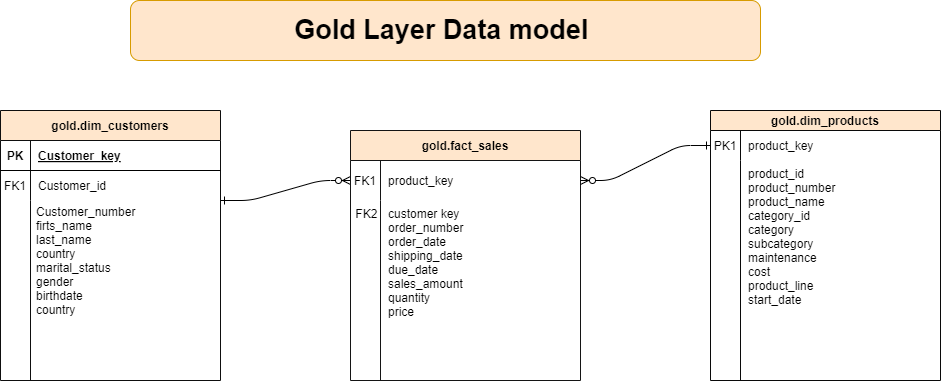

The diagram above was exported from draw.io. Its source (the exported page's mxGraphModel, read from the mxfile embedded in the PNG):
<mxGraphModel dx="1198" dy="902" grid="1" gridSize="10" guides="1" tooltips="1" connect="1" arrows="1" fold="1" page="1" pageScale="1" pageWidth="850" pageHeight="1100" background="none" math="0" shadow="0" extFonts="Permanent Marker^https://fonts.googleapis.com/css?family=Permanent+Marker">
  <root>
    <mxCell id="0" />
    <mxCell id="1" parent="0" />
    <mxCell id="C-vyLk0tnHw3VtMMgP7b-1" value="" style="edgeStyle=entityRelationEdgeStyle;endArrow=ERzeroToMany;startArrow=ERone;endFill=1;startFill=0;entryX=0;entryY=0.5;entryDx=0;entryDy=0;" parent="1" target="p-3aiCEqKzTJ3LNznHbc-25" edge="1">
      <mxGeometry width="100" height="100" relative="1" as="geometry">
        <mxPoint x="230" y="370" as="sourcePoint" />
        <mxPoint x="320" y="360" as="targetPoint" />
      </mxGeometry>
    </mxCell>
    <mxCell id="p-3aiCEqKzTJ3LNznHbc-8" value="gold.dim_customers" style="shape=table;startSize=30;container=1;collapsible=1;childLayout=tableLayout;fixedRows=1;rowLines=0;fontStyle=1;align=center;resizeLast=1;fillColor=#ffe6cc;strokeColor=#0E0E0E;" vertex="1" parent="1">
      <mxGeometry x="10" y="280" width="220" height="270" as="geometry" />
    </mxCell>
    <mxCell id="p-3aiCEqKzTJ3LNznHbc-9" value="" style="shape=partialRectangle;collapsible=0;dropTarget=0;pointerEvents=0;fillColor=none;points=[[0,0.5],[1,0.5]];portConstraint=eastwest;top=0;left=0;right=0;bottom=1;" vertex="1" parent="p-3aiCEqKzTJ3LNznHbc-8">
      <mxGeometry y="30" width="220" height="30" as="geometry" />
    </mxCell>
    <mxCell id="p-3aiCEqKzTJ3LNznHbc-10" value="PK" style="shape=partialRectangle;overflow=hidden;connectable=0;fillColor=none;top=0;left=0;bottom=0;right=0;fontStyle=1;" vertex="1" parent="p-3aiCEqKzTJ3LNznHbc-9">
      <mxGeometry width="30" height="30" as="geometry">
        <mxRectangle width="30" height="30" as="alternateBounds" />
      </mxGeometry>
    </mxCell>
    <mxCell id="p-3aiCEqKzTJ3LNznHbc-11" value="Customer_key" style="shape=partialRectangle;overflow=hidden;connectable=0;fillColor=none;top=0;left=0;bottom=0;right=0;align=left;spacingLeft=6;fontStyle=5;" vertex="1" parent="p-3aiCEqKzTJ3LNznHbc-9">
      <mxGeometry x="30" width="190" height="30" as="geometry">
        <mxRectangle width="190" height="30" as="alternateBounds" />
      </mxGeometry>
    </mxCell>
    <mxCell id="p-3aiCEqKzTJ3LNznHbc-12" value="" style="shape=partialRectangle;collapsible=0;dropTarget=0;pointerEvents=0;fillColor=none;points=[[0,0.5],[1,0.5]];portConstraint=eastwest;top=0;left=0;right=0;bottom=0;" vertex="1" parent="p-3aiCEqKzTJ3LNznHbc-8">
      <mxGeometry y="60" width="220" height="30" as="geometry" />
    </mxCell>
    <mxCell id="p-3aiCEqKzTJ3LNznHbc-13" value="FK1" style="shape=partialRectangle;overflow=hidden;connectable=0;fillColor=none;top=0;left=0;bottom=0;right=0;" vertex="1" parent="p-3aiCEqKzTJ3LNznHbc-12">
      <mxGeometry width="30" height="30" as="geometry">
        <mxRectangle width="30" height="30" as="alternateBounds" />
      </mxGeometry>
    </mxCell>
    <mxCell id="p-3aiCEqKzTJ3LNznHbc-14" value="Customer_id" style="shape=partialRectangle;overflow=hidden;connectable=0;fillColor=none;top=0;left=0;bottom=0;right=0;align=left;spacingLeft=6;" vertex="1" parent="p-3aiCEqKzTJ3LNznHbc-12">
      <mxGeometry x="30" width="190" height="30" as="geometry">
        <mxRectangle width="190" height="30" as="alternateBounds" />
      </mxGeometry>
    </mxCell>
    <mxCell id="p-3aiCEqKzTJ3LNznHbc-15" value="" style="shape=partialRectangle;collapsible=0;dropTarget=0;pointerEvents=0;fillColor=none;points=[[0,0.5],[1,0.5]];portConstraint=eastwest;top=0;left=0;right=0;bottom=0;" vertex="1" parent="p-3aiCEqKzTJ3LNznHbc-8">
      <mxGeometry y="90" width="220" height="180" as="geometry" />
    </mxCell>
    <mxCell id="p-3aiCEqKzTJ3LNznHbc-16" value="" style="shape=partialRectangle;overflow=hidden;connectable=0;fillColor=none;top=0;left=0;bottom=0;right=0;" vertex="1" parent="p-3aiCEqKzTJ3LNznHbc-15">
      <mxGeometry width="30" height="180" as="geometry">
        <mxRectangle width="30" height="180" as="alternateBounds" />
      </mxGeometry>
    </mxCell>
    <mxCell id="p-3aiCEqKzTJ3LNznHbc-17" value="Customer_number&#10;firts_name&#10;last_name&#10;country&#10;marital_status&#10;gender&#10;birthdate&#10;country" style="shape=partialRectangle;overflow=hidden;connectable=0;fillColor=none;top=0;left=0;bottom=0;right=0;align=left;spacingLeft=6;verticalAlign=top;spacing=0;spacingBottom=3;" vertex="1" parent="p-3aiCEqKzTJ3LNznHbc-15">
      <mxGeometry x="30" width="190" height="180" as="geometry">
        <mxRectangle width="190" height="180" as="alternateBounds" />
      </mxGeometry>
    </mxCell>
    <mxCell id="p-3aiCEqKzTJ3LNznHbc-21" value="gold.fact_sales" style="shape=table;startSize=30;container=1;collapsible=1;childLayout=tableLayout;fixedRows=1;rowLines=0;fontStyle=1;align=center;resizeLast=1;fillColor=#ffe6cc;strokeColor=#141414;" vertex="1" parent="1">
      <mxGeometry x="360" y="300" width="230" height="250" as="geometry" />
    </mxCell>
    <mxCell id="p-3aiCEqKzTJ3LNznHbc-25" value="" style="shape=partialRectangle;collapsible=0;dropTarget=0;pointerEvents=0;fillColor=none;points=[[0,0.5],[1,0.5]];portConstraint=eastwest;top=0;left=0;right=0;bottom=0;" vertex="1" parent="p-3aiCEqKzTJ3LNznHbc-21">
      <mxGeometry y="30" width="230" height="40" as="geometry" />
    </mxCell>
    <mxCell id="p-3aiCEqKzTJ3LNznHbc-26" value="FK1" style="shape=partialRectangle;overflow=hidden;connectable=0;fillColor=none;top=0;left=0;bottom=0;right=0;" vertex="1" parent="p-3aiCEqKzTJ3LNznHbc-25">
      <mxGeometry width="30" height="40" as="geometry">
        <mxRectangle width="30" height="40" as="alternateBounds" />
      </mxGeometry>
    </mxCell>
    <mxCell id="p-3aiCEqKzTJ3LNznHbc-27" value="product_key" style="shape=partialRectangle;overflow=hidden;connectable=0;fillColor=none;top=0;left=0;bottom=0;right=0;align=left;spacingLeft=6;" vertex="1" parent="p-3aiCEqKzTJ3LNznHbc-25">
      <mxGeometry x="30" width="200" height="40" as="geometry">
        <mxRectangle width="200" height="40" as="alternateBounds" />
      </mxGeometry>
    </mxCell>
    <mxCell id="p-3aiCEqKzTJ3LNznHbc-28" value="" style="shape=partialRectangle;collapsible=0;dropTarget=0;pointerEvents=0;fillColor=none;points=[[0,0.5],[1,0.5]];portConstraint=eastwest;top=0;left=0;right=0;bottom=0;" vertex="1" parent="p-3aiCEqKzTJ3LNznHbc-21">
      <mxGeometry y="70" width="230" height="180" as="geometry" />
    </mxCell>
    <mxCell id="p-3aiCEqKzTJ3LNznHbc-29" value=" FK2" style="shape=partialRectangle;overflow=hidden;connectable=0;fillColor=none;top=0;left=0;bottom=0;right=0;align=left;verticalAlign=top;" vertex="1" parent="p-3aiCEqKzTJ3LNznHbc-28">
      <mxGeometry width="30" height="180" as="geometry">
        <mxRectangle width="30" height="180" as="alternateBounds" />
      </mxGeometry>
    </mxCell>
    <mxCell id="p-3aiCEqKzTJ3LNznHbc-30" value="customer key&#10;order_number&#10;order_date&#10;shipping_date&#10;due_date&#10;sales_amount&#10;quantity&#10;price" style="shape=partialRectangle;overflow=hidden;connectable=0;fillColor=none;top=0;left=0;bottom=0;right=0;align=left;spacingLeft=6;verticalAlign=top;" vertex="1" parent="p-3aiCEqKzTJ3LNznHbc-28">
      <mxGeometry x="30" width="200" height="180" as="geometry">
        <mxRectangle width="200" height="180" as="alternateBounds" />
      </mxGeometry>
    </mxCell>
    <mxCell id="p-3aiCEqKzTJ3LNznHbc-42" value="gold.dim_products" style="shape=table;startSize=20;container=1;collapsible=1;childLayout=tableLayout;fixedRows=1;rowLines=0;fontStyle=1;align=center;resizeLast=1;fillColor=#ffe6cc;strokeColor=light-dark(#090909,#996500);" vertex="1" parent="1">
      <mxGeometry x="720" y="280" width="230" height="270" as="geometry" />
    </mxCell>
    <mxCell id="p-3aiCEqKzTJ3LNznHbc-43" value="" style="shape=partialRectangle;collapsible=0;dropTarget=0;pointerEvents=0;fillColor=none;points=[[0,0.5],[1,0.5]];portConstraint=eastwest;top=0;left=0;right=0;bottom=0;" vertex="1" parent="p-3aiCEqKzTJ3LNznHbc-42">
      <mxGeometry y="20" width="230" height="30" as="geometry" />
    </mxCell>
    <mxCell id="p-3aiCEqKzTJ3LNznHbc-44" value="PK1" style="shape=partialRectangle;overflow=hidden;connectable=0;fillColor=none;top=0;left=0;bottom=0;right=0;" vertex="1" parent="p-3aiCEqKzTJ3LNznHbc-43">
      <mxGeometry width="30" height="30" as="geometry">
        <mxRectangle width="30" height="30" as="alternateBounds" />
      </mxGeometry>
    </mxCell>
    <mxCell id="p-3aiCEqKzTJ3LNznHbc-45" value="product_key" style="shape=partialRectangle;overflow=hidden;connectable=0;fillColor=none;top=0;left=0;bottom=0;right=0;align=left;spacingLeft=6;" vertex="1" parent="p-3aiCEqKzTJ3LNznHbc-43">
      <mxGeometry x="30" width="200" height="30" as="geometry">
        <mxRectangle width="200" height="30" as="alternateBounds" />
      </mxGeometry>
    </mxCell>
    <mxCell id="p-3aiCEqKzTJ3LNznHbc-46" value="" style="shape=partialRectangle;collapsible=0;dropTarget=0;pointerEvents=0;fillColor=none;points=[[0,0.5],[1,0.5]];portConstraint=eastwest;top=0;left=0;right=0;bottom=0;" vertex="1" parent="p-3aiCEqKzTJ3LNznHbc-42">
      <mxGeometry y="50" width="230" height="220" as="geometry" />
    </mxCell>
    <mxCell id="p-3aiCEqKzTJ3LNznHbc-47" value="" style="shape=partialRectangle;overflow=hidden;connectable=0;fillColor=none;top=0;left=0;bottom=0;right=0;align=left;verticalAlign=top;" vertex="1" parent="p-3aiCEqKzTJ3LNznHbc-46">
      <mxGeometry width="30" height="220" as="geometry">
        <mxRectangle width="30" height="220" as="alternateBounds" />
      </mxGeometry>
    </mxCell>
    <mxCell id="p-3aiCEqKzTJ3LNznHbc-48" value="product_id&#10;product_number&#10;product_name&#10;category_id&#10;category&#10;subcategory&#10;maintenance&#10;cost&#10;product_line&#10;start_date" style="shape=partialRectangle;overflow=hidden;connectable=0;fillColor=none;top=0;left=0;bottom=0;right=0;align=left;spacingLeft=6;verticalAlign=top;" vertex="1" parent="p-3aiCEqKzTJ3LNznHbc-46">
      <mxGeometry x="30" width="200" height="220" as="geometry">
        <mxRectangle width="200" height="220" as="alternateBounds" />
      </mxGeometry>
    </mxCell>
    <mxCell id="p-3aiCEqKzTJ3LNznHbc-49" value="" style="edgeStyle=entityRelationEdgeStyle;endArrow=ERzeroToMany;startArrow=ERone;endFill=1;startFill=0;" edge="1" parent="1" source="p-3aiCEqKzTJ3LNznHbc-43" target="p-3aiCEqKzTJ3LNznHbc-25">
      <mxGeometry width="100" height="100" relative="1" as="geometry">
        <mxPoint x="600" y="390" as="sourcePoint" />
        <mxPoint x="690" y="380" as="targetPoint" />
        <Array as="points">
          <mxPoint x="1000" y="390" />
          <mxPoint x="890" y="670" />
        </Array>
      </mxGeometry>
    </mxCell>
    <mxCell id="p-3aiCEqKzTJ3LNznHbc-50" value="&lt;b&gt;&lt;font style=&quot;font-size: 27px;&quot;&gt;Gold Layer Data model&amp;nbsp;&lt;/font&gt;&lt;/b&gt;" style="rounded=1;whiteSpace=wrap;html=1;fillColor=#ffe6cc;strokeColor=#d79b00;" vertex="1" parent="1">
      <mxGeometry x="140" y="170" width="630" height="60" as="geometry" />
    </mxCell>
  </root>
</mxGraphModel>